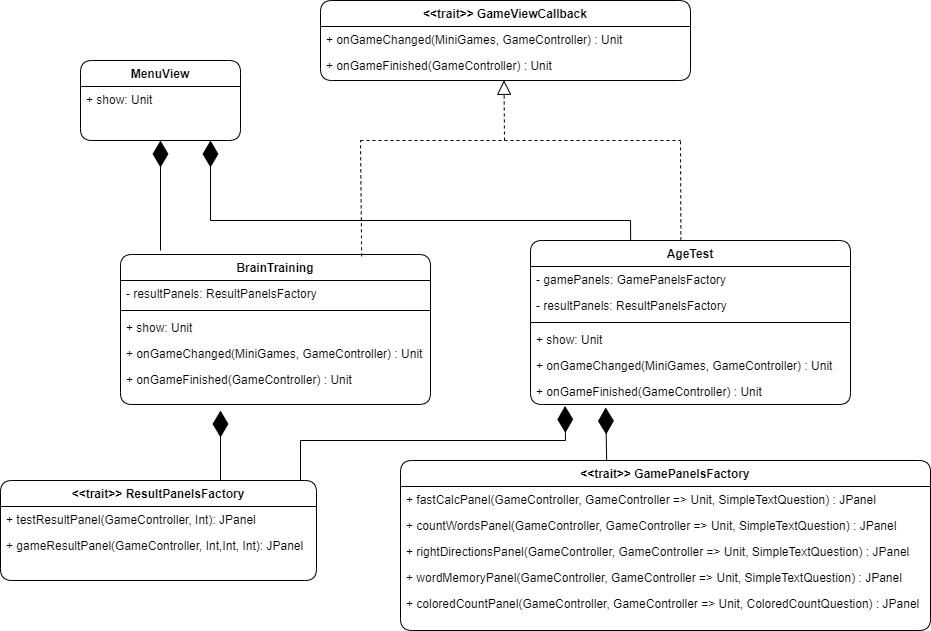

The diagram above was exported from draw.io. Its source (the exported page's mxGraphModel, read from the mxfile embedded in the PNG):
<mxGraphModel dx="1050" dy="1790" grid="1" gridSize="10" guides="1" tooltips="1" connect="1" arrows="1" fold="1" page="1" pageScale="1" pageWidth="827" pageHeight="1169" math="0" shadow="0">
  <root>
    <mxCell id="WIyWlLk6GJQsqaUBKTNV-0" />
    <mxCell id="WIyWlLk6GJQsqaUBKTNV-1" parent="WIyWlLk6GJQsqaUBKTNV-0" />
    <mxCell id="zkfFHV4jXpPFQw0GAbJ--0" value="MenuView" style="swimlane;fontStyle=1;align=center;verticalAlign=top;childLayout=stackLayout;horizontal=1;startSize=26;horizontalStack=0;resizeParent=1;resizeLast=0;collapsible=1;marginBottom=0;rounded=1;shadow=0;strokeWidth=1;" parent="WIyWlLk6GJQsqaUBKTNV-1" vertex="1">
      <mxGeometry x="120" y="-40" width="160" height="80" as="geometry">
        <mxRectangle x="230" y="140" width="160" height="26" as="alternateBounds" />
      </mxGeometry>
    </mxCell>
    <mxCell id="zkfFHV4jXpPFQw0GAbJ--3" value="+ show: Unit" style="text;align=left;verticalAlign=top;spacingLeft=4;spacingRight=4;overflow=hidden;rotatable=0;points=[[0,0.5],[1,0.5]];portConstraint=eastwest;rounded=0;shadow=0;html=0;" parent="zkfFHV4jXpPFQw0GAbJ--0" vertex="1">
      <mxGeometry y="26" width="160" height="26" as="geometry" />
    </mxCell>
    <mxCell id="RqxWN5yEgozldbxLaKRB-0" value="AgeTest" style="swimlane;fontStyle=1;align=center;verticalAlign=top;childLayout=stackLayout;horizontal=1;startSize=26;horizontalStack=0;resizeParent=1;resizeLast=0;collapsible=1;marginBottom=0;rounded=1;shadow=0;strokeWidth=1;" vertex="1" parent="WIyWlLk6GJQsqaUBKTNV-1">
      <mxGeometry x="570" y="140" width="320" height="164" as="geometry">
        <mxRectangle x="230" y="140" width="160" height="26" as="alternateBounds" />
      </mxGeometry>
    </mxCell>
    <mxCell id="RqxWN5yEgozldbxLaKRB-1" value="- gamePanels: GamePanelsFactory" style="text;align=left;verticalAlign=top;spacingLeft=4;spacingRight=4;overflow=hidden;rotatable=0;points=[[0,0.5],[1,0.5]];portConstraint=eastwest;" vertex="1" parent="RqxWN5yEgozldbxLaKRB-0">
      <mxGeometry y="26" width="320" height="26" as="geometry" />
    </mxCell>
    <mxCell id="RqxWN5yEgozldbxLaKRB-2" value="- resultPanels: ResultPanelsFactory" style="text;align=left;verticalAlign=top;spacingLeft=4;spacingRight=4;overflow=hidden;rotatable=0;points=[[0,0.5],[1,0.5]];portConstraint=eastwest;rounded=0;shadow=0;html=0;" vertex="1" parent="RqxWN5yEgozldbxLaKRB-0">
      <mxGeometry y="52" width="320" height="26" as="geometry" />
    </mxCell>
    <mxCell id="RqxWN5yEgozldbxLaKRB-4" value="" style="line;html=1;strokeWidth=1;align=left;verticalAlign=middle;spacingTop=-1;spacingLeft=3;spacingRight=3;rotatable=0;labelPosition=right;points=[];portConstraint=eastwest;" vertex="1" parent="RqxWN5yEgozldbxLaKRB-0">
      <mxGeometry y="78" width="320" height="8" as="geometry" />
    </mxCell>
    <mxCell id="RqxWN5yEgozldbxLaKRB-5" value="+ show: Unit" style="text;align=left;verticalAlign=top;spacingLeft=4;spacingRight=4;overflow=hidden;rotatable=0;points=[[0,0.5],[1,0.5]];portConstraint=eastwest;" vertex="1" parent="RqxWN5yEgozldbxLaKRB-0">
      <mxGeometry y="86" width="320" height="26" as="geometry" />
    </mxCell>
    <mxCell id="RqxWN5yEgozldbxLaKRB-19" value="+ onGameChanged(MiniGames, GameController) : Unit" style="text;align=left;verticalAlign=top;spacingLeft=4;spacingRight=4;overflow=hidden;rotatable=0;points=[[0,0.5],[1,0.5]];portConstraint=eastwest;" vertex="1" parent="RqxWN5yEgozldbxLaKRB-0">
      <mxGeometry y="112" width="320" height="26" as="geometry" />
    </mxCell>
    <mxCell id="RqxWN5yEgozldbxLaKRB-18" value="+ onGameFinished(GameController) : Unit" style="text;align=left;verticalAlign=top;spacingLeft=4;spacingRight=4;overflow=hidden;rotatable=0;points=[[0,0.5],[1,0.5]];portConstraint=eastwest;" vertex="1" parent="RqxWN5yEgozldbxLaKRB-0">
      <mxGeometry y="138" width="320" height="26" as="geometry" />
    </mxCell>
    <mxCell id="RqxWN5yEgozldbxLaKRB-6" value="BrainTraining" style="swimlane;fontStyle=1;align=center;verticalAlign=top;childLayout=stackLayout;horizontal=1;startSize=26;horizontalStack=0;resizeParent=1;resizeLast=0;collapsible=1;marginBottom=0;rounded=1;shadow=0;strokeWidth=1;" vertex="1" parent="WIyWlLk6GJQsqaUBKTNV-1">
      <mxGeometry x="160" y="154" width="310" height="150" as="geometry">
        <mxRectangle x="230" y="140" width="160" height="26" as="alternateBounds" />
      </mxGeometry>
    </mxCell>
    <mxCell id="RqxWN5yEgozldbxLaKRB-20" value="- resultPanels: ResultPanelsFactory" style="text;align=left;verticalAlign=top;spacingLeft=4;spacingRight=4;overflow=hidden;rotatable=0;points=[[0,0.5],[1,0.5]];portConstraint=eastwest;rounded=0;shadow=0;html=0;" vertex="1" parent="RqxWN5yEgozldbxLaKRB-6">
      <mxGeometry y="26" width="310" height="26" as="geometry" />
    </mxCell>
    <mxCell id="RqxWN5yEgozldbxLaKRB-10" value="" style="line;html=1;strokeWidth=1;align=left;verticalAlign=middle;spacingTop=-1;spacingLeft=3;spacingRight=3;rotatable=0;labelPosition=right;points=[];portConstraint=eastwest;" vertex="1" parent="RqxWN5yEgozldbxLaKRB-6">
      <mxGeometry y="52" width="310" height="8" as="geometry" />
    </mxCell>
    <mxCell id="RqxWN5yEgozldbxLaKRB-21" value="+ show: Unit" style="text;align=left;verticalAlign=top;spacingLeft=4;spacingRight=4;overflow=hidden;rotatable=0;points=[[0,0.5],[1,0.5]];portConstraint=eastwest;" vertex="1" parent="RqxWN5yEgozldbxLaKRB-6">
      <mxGeometry y="60" width="310" height="26" as="geometry" />
    </mxCell>
    <mxCell id="RqxWN5yEgozldbxLaKRB-22" value="+ onGameChanged(MiniGames, GameController) : Unit" style="text;align=left;verticalAlign=top;spacingLeft=4;spacingRight=4;overflow=hidden;rotatable=0;points=[[0,0.5],[1,0.5]];portConstraint=eastwest;" vertex="1" parent="RqxWN5yEgozldbxLaKRB-6">
      <mxGeometry y="86" width="310" height="26" as="geometry" />
    </mxCell>
    <mxCell id="RqxWN5yEgozldbxLaKRB-23" value="+ onGameFinished(GameController) : Unit" style="text;align=left;verticalAlign=top;spacingLeft=4;spacingRight=4;overflow=hidden;rotatable=0;points=[[0,0.5],[1,0.5]];portConstraint=eastwest;" vertex="1" parent="RqxWN5yEgozldbxLaKRB-6">
      <mxGeometry y="112" width="310" height="26" as="geometry" />
    </mxCell>
    <mxCell id="RqxWN5yEgozldbxLaKRB-12" value="&lt;&lt;trait&gt;&gt; GamePanelsFactory" style="swimlane;fontStyle=1;align=center;verticalAlign=top;childLayout=stackLayout;horizontal=1;startSize=26;horizontalStack=0;resizeParent=1;resizeLast=0;collapsible=1;marginBottom=0;rounded=1;shadow=0;strokeWidth=1;" vertex="1" parent="WIyWlLk6GJQsqaUBKTNV-1">
      <mxGeometry x="440" y="360" width="530" height="170" as="geometry">
        <mxRectangle x="230" y="140" width="160" height="26" as="alternateBounds" />
      </mxGeometry>
    </mxCell>
    <mxCell id="RqxWN5yEgozldbxLaKRB-17" value="+ fastCalcPanel(GameController, GameController =&gt; Unit, SimpleTextQuestion) : JPanel" style="text;align=left;verticalAlign=top;spacingLeft=4;spacingRight=4;overflow=hidden;rotatable=0;points=[[0,0.5],[1,0.5]];portConstraint=eastwest;" vertex="1" parent="RqxWN5yEgozldbxLaKRB-12">
      <mxGeometry y="26" width="530" height="26" as="geometry" />
    </mxCell>
    <mxCell id="RqxWN5yEgozldbxLaKRB-30" value="+ countWordsPanel(GameController, GameController =&gt; Unit, SimpleTextQuestion) : JPanel" style="text;align=left;verticalAlign=top;spacingLeft=4;spacingRight=4;overflow=hidden;rotatable=0;points=[[0,0.5],[1,0.5]];portConstraint=eastwest;" vertex="1" parent="RqxWN5yEgozldbxLaKRB-12">
      <mxGeometry y="52" width="530" height="26" as="geometry" />
    </mxCell>
    <mxCell id="RqxWN5yEgozldbxLaKRB-31" value="+ rightDirectionsPanel(GameController, GameController =&gt; Unit, SimpleTextQuestion) : JPanel" style="text;align=left;verticalAlign=top;spacingLeft=4;spacingRight=4;overflow=hidden;rotatable=0;points=[[0,0.5],[1,0.5]];portConstraint=eastwest;" vertex="1" parent="RqxWN5yEgozldbxLaKRB-12">
      <mxGeometry y="78" width="530" height="26" as="geometry" />
    </mxCell>
    <mxCell id="RqxWN5yEgozldbxLaKRB-32" value="+ wordMemoryPanel(GameController, GameController =&gt; Unit, SimpleTextQuestion) : JPanel" style="text;align=left;verticalAlign=top;spacingLeft=4;spacingRight=4;overflow=hidden;rotatable=0;points=[[0,0.5],[1,0.5]];portConstraint=eastwest;" vertex="1" parent="RqxWN5yEgozldbxLaKRB-12">
      <mxGeometry y="104" width="530" height="26" as="geometry" />
    </mxCell>
    <mxCell id="RqxWN5yEgozldbxLaKRB-33" value="+ coloredCountPanel(GameController, GameController =&gt; Unit, ColoredCountQuestion) : JPanel" style="text;align=left;verticalAlign=top;spacingLeft=4;spacingRight=4;overflow=hidden;rotatable=0;points=[[0,0.5],[1,0.5]];portConstraint=eastwest;" vertex="1" parent="RqxWN5yEgozldbxLaKRB-12">
      <mxGeometry y="130" width="530" height="26" as="geometry" />
    </mxCell>
    <mxCell id="RqxWN5yEgozldbxLaKRB-24" value="&lt;&lt;trait&gt;&gt; ResultPanelsFactory" style="swimlane;fontStyle=1;align=center;verticalAlign=top;childLayout=stackLayout;horizontal=1;startSize=26;horizontalStack=0;resizeParent=1;resizeLast=0;collapsible=1;marginBottom=0;rounded=1;shadow=0;strokeWidth=1;" vertex="1" parent="WIyWlLk6GJQsqaUBKTNV-1">
      <mxGeometry x="40" y="380" width="316" height="100" as="geometry">
        <mxRectangle x="230" y="140" width="160" height="26" as="alternateBounds" />
      </mxGeometry>
    </mxCell>
    <mxCell id="RqxWN5yEgozldbxLaKRB-29" value="+ testResultPanel(GameController, Int): JPanel" style="text;align=left;verticalAlign=top;spacingLeft=4;spacingRight=4;overflow=hidden;rotatable=0;points=[[0,0.5],[1,0.5]];portConstraint=eastwest;" vertex="1" parent="RqxWN5yEgozldbxLaKRB-24">
      <mxGeometry y="26" width="316" height="26" as="geometry" />
    </mxCell>
    <mxCell id="RqxWN5yEgozldbxLaKRB-34" value="+ gameResultPanel(GameController, Int,Int, Int): JPanel" style="text;align=left;verticalAlign=top;spacingLeft=4;spacingRight=4;overflow=hidden;rotatable=0;points=[[0,0.5],[1,0.5]];portConstraint=eastwest;" vertex="1" parent="RqxWN5yEgozldbxLaKRB-24">
      <mxGeometry y="52" width="316" height="48" as="geometry" />
    </mxCell>
    <mxCell id="RqxWN5yEgozldbxLaKRB-35" value="&lt;&lt;trait&gt;&gt; GameViewCallback" style="swimlane;fontStyle=1;align=center;verticalAlign=top;childLayout=stackLayout;horizontal=1;startSize=26;horizontalStack=0;resizeParent=1;resizeLast=0;collapsible=1;marginBottom=0;rounded=1;shadow=0;strokeWidth=1;" vertex="1" parent="WIyWlLk6GJQsqaUBKTNV-1">
      <mxGeometry x="360" y="-100" width="370" height="80" as="geometry">
        <mxRectangle x="230" y="140" width="160" height="26" as="alternateBounds" />
      </mxGeometry>
    </mxCell>
    <mxCell id="RqxWN5yEgozldbxLaKRB-37" value="+ onGameChanged(MiniGames, GameController) : Unit" style="text;align=left;verticalAlign=top;spacingLeft=4;spacingRight=4;overflow=hidden;rotatable=0;points=[[0,0.5],[1,0.5]];portConstraint=eastwest;" vertex="1" parent="RqxWN5yEgozldbxLaKRB-35">
      <mxGeometry y="26" width="370" height="26" as="geometry" />
    </mxCell>
    <mxCell id="RqxWN5yEgozldbxLaKRB-38" value="+ onGameFinished(GameController) : Unit" style="text;align=left;verticalAlign=top;spacingLeft=4;spacingRight=4;overflow=hidden;rotatable=0;points=[[0,0.5],[1,0.5]];portConstraint=eastwest;" vertex="1" parent="RqxWN5yEgozldbxLaKRB-35">
      <mxGeometry y="52" width="370" height="26" as="geometry" />
    </mxCell>
    <mxCell id="RqxWN5yEgozldbxLaKRB-41" value="" style="endArrow=block;dashed=1;endFill=0;endSize=12;html=1;rounded=0;entryX=0.496;entryY=1.069;entryDx=0;entryDy=0;entryPerimeter=0;" edge="1" parent="WIyWlLk6GJQsqaUBKTNV-1" target="RqxWN5yEgozldbxLaKRB-38">
      <mxGeometry width="160" relative="1" as="geometry">
        <mxPoint x="544" y="40" as="sourcePoint" />
        <mxPoint x="500" y="220" as="targetPoint" />
      </mxGeometry>
    </mxCell>
    <mxCell id="RqxWN5yEgozldbxLaKRB-43" value="" style="endArrow=none;dashed=1;html=1;rounded=0;" edge="1" parent="WIyWlLk6GJQsqaUBKTNV-1">
      <mxGeometry width="50" height="50" relative="1" as="geometry">
        <mxPoint x="400" y="40" as="sourcePoint" />
        <mxPoint x="720" y="40" as="targetPoint" />
      </mxGeometry>
    </mxCell>
    <mxCell id="RqxWN5yEgozldbxLaKRB-44" value="" style="endArrow=none;dashed=1;html=1;rounded=0;exitX=0.778;exitY=0.012;exitDx=0;exitDy=0;exitPerimeter=0;" edge="1" parent="WIyWlLk6GJQsqaUBKTNV-1" source="RqxWN5yEgozldbxLaKRB-6">
      <mxGeometry width="50" height="50" relative="1" as="geometry">
        <mxPoint x="400" y="150" as="sourcePoint" />
        <mxPoint x="400" y="40" as="targetPoint" />
      </mxGeometry>
    </mxCell>
    <mxCell id="RqxWN5yEgozldbxLaKRB-45" value="" style="endArrow=none;dashed=1;html=1;rounded=0;exitX=0.47;exitY=-0.001;exitDx=0;exitDy=0;exitPerimeter=0;" edge="1" parent="WIyWlLk6GJQsqaUBKTNV-1" source="RqxWN5yEgozldbxLaKRB-0">
      <mxGeometry width="50" height="50" relative="1" as="geometry">
        <mxPoint x="400" y="250" as="sourcePoint" />
        <mxPoint x="720" y="40" as="targetPoint" />
      </mxGeometry>
    </mxCell>
    <mxCell id="RqxWN5yEgozldbxLaKRB-46" value="" style="endArrow=diamondThin;endFill=1;endSize=24;html=1;rounded=0;entryX=0.5;entryY=1;entryDx=0;entryDy=0;" edge="1" parent="WIyWlLk6GJQsqaUBKTNV-1" target="zkfFHV4jXpPFQw0GAbJ--0">
      <mxGeometry width="160" relative="1" as="geometry">
        <mxPoint x="200" y="150" as="sourcePoint" />
        <mxPoint x="500" y="120" as="targetPoint" />
      </mxGeometry>
    </mxCell>
    <mxCell id="RqxWN5yEgozldbxLaKRB-47" value="" style="endArrow=diamondThin;endFill=1;endSize=24;html=1;rounded=0;exitX=0.313;exitY=0;exitDx=0;exitDy=0;exitPerimeter=0;" edge="1" parent="WIyWlLk6GJQsqaUBKTNV-1" source="RqxWN5yEgozldbxLaKRB-0">
      <mxGeometry width="160" relative="1" as="geometry">
        <mxPoint x="340" y="120" as="sourcePoint" />
        <mxPoint x="250" y="40" as="targetPoint" />
        <Array as="points">
          <mxPoint x="670" y="120" />
          <mxPoint x="250" y="120" />
        </Array>
      </mxGeometry>
    </mxCell>
    <mxCell id="RqxWN5yEgozldbxLaKRB-48" value="" style="endArrow=diamondThin;endFill=1;endSize=24;html=1;rounded=0;" edge="1" parent="WIyWlLk6GJQsqaUBKTNV-1">
      <mxGeometry width="160" relative="1" as="geometry">
        <mxPoint x="260" y="380" as="sourcePoint" />
        <mxPoint x="260" y="310" as="targetPoint" />
      </mxGeometry>
    </mxCell>
    <mxCell id="RqxWN5yEgozldbxLaKRB-49" value="" style="endArrow=diamondThin;endFill=1;endSize=24;html=1;rounded=0;entryX=0.235;entryY=1.115;entryDx=0;entryDy=0;entryPerimeter=0;exitX=0.389;exitY=0.004;exitDx=0;exitDy=0;exitPerimeter=0;" edge="1" parent="WIyWlLk6GJQsqaUBKTNV-1" source="RqxWN5yEgozldbxLaKRB-12" target="RqxWN5yEgozldbxLaKRB-18">
      <mxGeometry width="160" relative="1" as="geometry">
        <mxPoint x="340" y="220" as="sourcePoint" />
        <mxPoint x="500" y="220" as="targetPoint" />
      </mxGeometry>
    </mxCell>
    <mxCell id="RqxWN5yEgozldbxLaKRB-50" value="" style="endArrow=diamondThin;endFill=1;endSize=24;html=1;rounded=0;entryX=0.108;entryY=1.054;entryDx=0;entryDy=0;entryPerimeter=0;" edge="1" parent="WIyWlLk6GJQsqaUBKTNV-1" target="RqxWN5yEgozldbxLaKRB-18">
      <mxGeometry width="160" relative="1" as="geometry">
        <mxPoint x="340" y="380" as="sourcePoint" />
        <mxPoint x="500" y="220" as="targetPoint" />
        <Array as="points">
          <mxPoint x="340" y="340" />
          <mxPoint x="605" y="340" />
        </Array>
      </mxGeometry>
    </mxCell>
  </root>
</mxGraphModel>